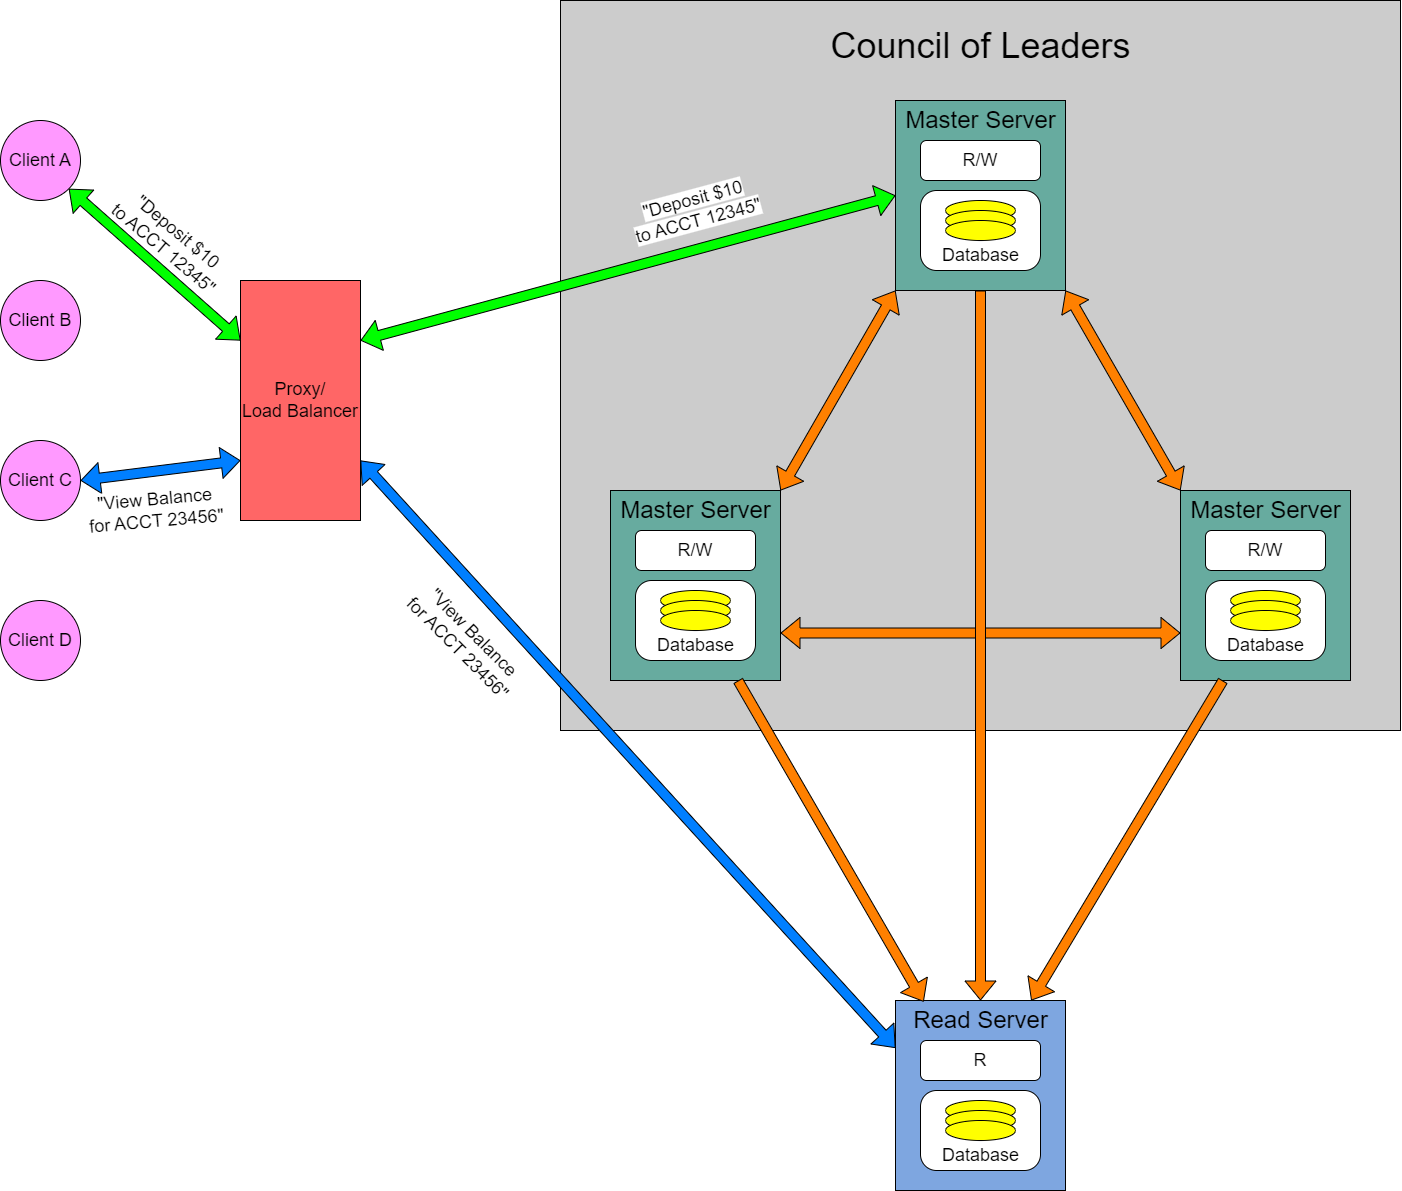

The diagram above was exported from draw.io. Its source (the exported page's mxGraphModel, read from the mxfile embedded in the PNG):
<mxGraphModel dx="2390" dy="1178" grid="1" gridSize="10" guides="1" tooltips="1" connect="1" arrows="1" fold="1" page="1" pageScale="1" pageWidth="1100" pageHeight="850" math="0" shadow="0">
  <root>
    <mxCell id="0" />
    <mxCell id="1" parent="0" />
    <mxCell id="k5nYXmCoOnMrOPqaCtgp-87" value="" style="rounded=0;whiteSpace=wrap;html=1;fillColor=#CCCCCC;" vertex="1" parent="1">
      <mxGeometry x="680" y="40" width="840" height="730" as="geometry" />
    </mxCell>
    <mxCell id="k5nYXmCoOnMrOPqaCtgp-1" value="&lt;font style=&quot;font-size: 18px;&quot;&gt;Client A&lt;/font&gt;" style="ellipse;whiteSpace=wrap;html=1;aspect=fixed;fillColor=#FF99FF;" vertex="1" parent="1">
      <mxGeometry x="120" y="160" width="80" height="80" as="geometry" />
    </mxCell>
    <mxCell id="k5nYXmCoOnMrOPqaCtgp-2" value="&lt;font style=&quot;font-size: 18px;&quot;&gt;Client B&lt;/font&gt;" style="ellipse;whiteSpace=wrap;html=1;aspect=fixed;fillColor=#FF99FF;" vertex="1" parent="1">
      <mxGeometry x="120" y="320" width="80" height="80" as="geometry" />
    </mxCell>
    <mxCell id="k5nYXmCoOnMrOPqaCtgp-3" value="&lt;font style=&quot;font-size: 18px;&quot;&gt;Client C&lt;/font&gt;" style="ellipse;whiteSpace=wrap;html=1;aspect=fixed;fillColor=#FF99FF;" vertex="1" parent="1">
      <mxGeometry x="120" y="480" width="80" height="80" as="geometry" />
    </mxCell>
    <mxCell id="k5nYXmCoOnMrOPqaCtgp-4" value="&lt;font style=&quot;font-size: 18px;&quot;&gt;Client D&lt;/font&gt;" style="ellipse;whiteSpace=wrap;html=1;aspect=fixed;fillColor=#FF99FF;" vertex="1" parent="1">
      <mxGeometry x="120" y="640" width="80" height="80" as="geometry" />
    </mxCell>
    <mxCell id="k5nYXmCoOnMrOPqaCtgp-6" value="&lt;font style=&quot;font-size: 18px;&quot;&gt;Proxy/&lt;br&gt;Load Balancer&lt;/font&gt;" style="rounded=0;whiteSpace=wrap;html=1;fillColor=#FF6666;" vertex="1" parent="1">
      <mxGeometry x="360" y="320" width="120" height="240" as="geometry" />
    </mxCell>
    <mxCell id="k5nYXmCoOnMrOPqaCtgp-9" value="" style="rounded=0;whiteSpace=wrap;html=1;fillColor=#67AB9F;" vertex="1" parent="1">
      <mxGeometry x="1015" y="140" width="170" height="190" as="geometry" />
    </mxCell>
    <mxCell id="k5nYXmCoOnMrOPqaCtgp-10" value="&lt;font style=&quot;font-size: 24px;&quot;&gt;Master Server&lt;/font&gt;" style="text;html=1;align=center;verticalAlign=middle;resizable=0;points=[];autosize=1;strokeColor=none;fillColor=none;" vertex="1" parent="1">
      <mxGeometry x="1015" y="140" width="170" height="40" as="geometry" />
    </mxCell>
    <mxCell id="k5nYXmCoOnMrOPqaCtgp-11" value="" style="rounded=1;whiteSpace=wrap;html=1;arcSize=20;" vertex="1" parent="1">
      <mxGeometry x="1040" y="230" width="120" height="80" as="geometry" />
    </mxCell>
    <mxCell id="k5nYXmCoOnMrOPqaCtgp-12" value="" style="ellipse;whiteSpace=wrap;html=1;fillColor=#FFFF00;" vertex="1" parent="1">
      <mxGeometry x="1065" y="240" width="70" height="20" as="geometry" />
    </mxCell>
    <mxCell id="k5nYXmCoOnMrOPqaCtgp-14" value="" style="ellipse;whiteSpace=wrap;html=1;fillColor=#FFFF00;" vertex="1" parent="1">
      <mxGeometry x="1065" y="250" width="70" height="20" as="geometry" />
    </mxCell>
    <mxCell id="k5nYXmCoOnMrOPqaCtgp-15" value="" style="ellipse;whiteSpace=wrap;html=1;fillColor=#FFFF00;" vertex="1" parent="1">
      <mxGeometry x="1065" y="260" width="70" height="20" as="geometry" />
    </mxCell>
    <mxCell id="k5nYXmCoOnMrOPqaCtgp-16" value="&lt;font style=&quot;font-size: 18px;&quot;&gt;R/W&lt;/font&gt;" style="rounded=1;whiteSpace=wrap;html=1;" vertex="1" parent="1">
      <mxGeometry x="1040" y="180" width="120" height="40" as="geometry" />
    </mxCell>
    <mxCell id="k5nYXmCoOnMrOPqaCtgp-17" value="&lt;font style=&quot;font-size: 18px;&quot;&gt;Database&lt;/font&gt;" style="text;html=1;align=center;verticalAlign=middle;resizable=0;points=[];autosize=1;strokeColor=none;fillColor=none;" vertex="1" parent="1">
      <mxGeometry x="1050" y="275" width="100" height="40" as="geometry" />
    </mxCell>
    <mxCell id="k5nYXmCoOnMrOPqaCtgp-18" value="" style="rounded=0;whiteSpace=wrap;html=1;fillColor=#7EA6E0;" vertex="1" parent="1">
      <mxGeometry x="1015" y="1040" width="170" height="190" as="geometry" />
    </mxCell>
    <mxCell id="k5nYXmCoOnMrOPqaCtgp-19" value="&lt;font style=&quot;font-size: 24px;&quot;&gt;Read Server&lt;/font&gt;" style="text;html=1;align=center;verticalAlign=middle;resizable=0;points=[];autosize=1;strokeColor=none;fillColor=none;" vertex="1" parent="1">
      <mxGeometry x="1020" y="1040" width="160" height="40" as="geometry" />
    </mxCell>
    <mxCell id="k5nYXmCoOnMrOPqaCtgp-20" value="" style="rounded=1;whiteSpace=wrap;html=1;arcSize=20;" vertex="1" parent="1">
      <mxGeometry x="1040" y="1130" width="120" height="80" as="geometry" />
    </mxCell>
    <mxCell id="k5nYXmCoOnMrOPqaCtgp-21" value="" style="ellipse;whiteSpace=wrap;html=1;fillColor=#FFFF00;" vertex="1" parent="1">
      <mxGeometry x="1065" y="1140" width="70" height="20" as="geometry" />
    </mxCell>
    <mxCell id="k5nYXmCoOnMrOPqaCtgp-22" value="" style="ellipse;whiteSpace=wrap;html=1;fillColor=#FFFF00;" vertex="1" parent="1">
      <mxGeometry x="1065" y="1150" width="70" height="20" as="geometry" />
    </mxCell>
    <mxCell id="k5nYXmCoOnMrOPqaCtgp-23" value="" style="ellipse;whiteSpace=wrap;html=1;fillColor=#FFFF00;" vertex="1" parent="1">
      <mxGeometry x="1065" y="1160" width="70" height="20" as="geometry" />
    </mxCell>
    <mxCell id="k5nYXmCoOnMrOPqaCtgp-24" value="&lt;font style=&quot;font-size: 18px;&quot;&gt;R&lt;/font&gt;" style="rounded=1;whiteSpace=wrap;html=1;" vertex="1" parent="1">
      <mxGeometry x="1040" y="1080" width="120" height="40" as="geometry" />
    </mxCell>
    <mxCell id="k5nYXmCoOnMrOPqaCtgp-25" value="&lt;font style=&quot;font-size: 18px;&quot;&gt;Database&lt;/font&gt;" style="text;html=1;align=center;verticalAlign=middle;resizable=0;points=[];autosize=1;strokeColor=none;fillColor=none;" vertex="1" parent="1">
      <mxGeometry x="1050" y="1175" width="100" height="40" as="geometry" />
    </mxCell>
    <mxCell id="k5nYXmCoOnMrOPqaCtgp-26" value="" style="rounded=0;whiteSpace=wrap;html=1;fillColor=#67AB9F;" vertex="1" parent="1">
      <mxGeometry x="730" y="530" width="170" height="190" as="geometry" />
    </mxCell>
    <mxCell id="k5nYXmCoOnMrOPqaCtgp-27" value="&lt;font style=&quot;font-size: 24px;&quot;&gt;Master Server&lt;/font&gt;" style="text;html=1;align=center;verticalAlign=middle;resizable=0;points=[];autosize=1;strokeColor=none;fillColor=none;" vertex="1" parent="1">
      <mxGeometry x="730" y="530" width="170" height="40" as="geometry" />
    </mxCell>
    <mxCell id="k5nYXmCoOnMrOPqaCtgp-28" value="" style="rounded=1;whiteSpace=wrap;html=1;arcSize=20;" vertex="1" parent="1">
      <mxGeometry x="755" y="620" width="120" height="80" as="geometry" />
    </mxCell>
    <mxCell id="k5nYXmCoOnMrOPqaCtgp-29" value="" style="ellipse;whiteSpace=wrap;html=1;fillColor=#FFFF00;" vertex="1" parent="1">
      <mxGeometry x="780" y="630" width="70" height="20" as="geometry" />
    </mxCell>
    <mxCell id="k5nYXmCoOnMrOPqaCtgp-30" value="" style="ellipse;whiteSpace=wrap;html=1;fillColor=#FFFF00;" vertex="1" parent="1">
      <mxGeometry x="780" y="640" width="70" height="20" as="geometry" />
    </mxCell>
    <mxCell id="k5nYXmCoOnMrOPqaCtgp-31" value="" style="ellipse;whiteSpace=wrap;html=1;fillColor=#FFFF00;" vertex="1" parent="1">
      <mxGeometry x="780" y="650" width="70" height="20" as="geometry" />
    </mxCell>
    <mxCell id="k5nYXmCoOnMrOPqaCtgp-32" value="&lt;font style=&quot;font-size: 18px;&quot;&gt;R/W&lt;/font&gt;" style="rounded=1;whiteSpace=wrap;html=1;" vertex="1" parent="1">
      <mxGeometry x="755" y="570" width="120" height="40" as="geometry" />
    </mxCell>
    <mxCell id="k5nYXmCoOnMrOPqaCtgp-33" value="&lt;font style=&quot;font-size: 18px;&quot;&gt;Database&lt;/font&gt;" style="text;html=1;align=center;verticalAlign=middle;resizable=0;points=[];autosize=1;strokeColor=none;fillColor=none;" vertex="1" parent="1">
      <mxGeometry x="765" y="665" width="100" height="40" as="geometry" />
    </mxCell>
    <mxCell id="k5nYXmCoOnMrOPqaCtgp-51" value="" style="rounded=0;whiteSpace=wrap;html=1;fillColor=#67AB9F;" vertex="1" parent="1">
      <mxGeometry x="1300" y="530" width="170" height="190" as="geometry" />
    </mxCell>
    <mxCell id="k5nYXmCoOnMrOPqaCtgp-52" value="&lt;font style=&quot;font-size: 24px;&quot;&gt;Master Server&lt;/font&gt;" style="text;html=1;align=center;verticalAlign=middle;resizable=0;points=[];autosize=1;strokeColor=none;fillColor=none;" vertex="1" parent="1">
      <mxGeometry x="1300" y="530" width="170" height="40" as="geometry" />
    </mxCell>
    <mxCell id="k5nYXmCoOnMrOPqaCtgp-53" value="" style="rounded=1;whiteSpace=wrap;html=1;arcSize=20;" vertex="1" parent="1">
      <mxGeometry x="1325" y="620" width="120" height="80" as="geometry" />
    </mxCell>
    <mxCell id="k5nYXmCoOnMrOPqaCtgp-54" value="" style="ellipse;whiteSpace=wrap;html=1;fillColor=#FFFF00;" vertex="1" parent="1">
      <mxGeometry x="1350" y="630" width="70" height="20" as="geometry" />
    </mxCell>
    <mxCell id="k5nYXmCoOnMrOPqaCtgp-55" value="" style="ellipse;whiteSpace=wrap;html=1;fillColor=#FFFF00;" vertex="1" parent="1">
      <mxGeometry x="1350" y="640" width="70" height="20" as="geometry" />
    </mxCell>
    <mxCell id="k5nYXmCoOnMrOPqaCtgp-56" value="" style="ellipse;whiteSpace=wrap;html=1;fillColor=#FFFF00;" vertex="1" parent="1">
      <mxGeometry x="1350" y="650" width="70" height="20" as="geometry" />
    </mxCell>
    <mxCell id="k5nYXmCoOnMrOPqaCtgp-57" value="&lt;font style=&quot;font-size: 18px;&quot;&gt;R/W&lt;/font&gt;" style="rounded=1;whiteSpace=wrap;html=1;" vertex="1" parent="1">
      <mxGeometry x="1325" y="570" width="120" height="40" as="geometry" />
    </mxCell>
    <mxCell id="k5nYXmCoOnMrOPqaCtgp-58" value="&lt;font style=&quot;font-size: 18px;&quot;&gt;Database&lt;/font&gt;" style="text;html=1;align=center;verticalAlign=middle;resizable=0;points=[];autosize=1;strokeColor=none;fillColor=none;" vertex="1" parent="1">
      <mxGeometry x="1335" y="665" width="100" height="40" as="geometry" />
    </mxCell>
    <mxCell id="k5nYXmCoOnMrOPqaCtgp-61" value="" style="shape=flexArrow;endArrow=classic;startArrow=classic;html=1;rounded=0;entryX=0;entryY=1;entryDx=0;entryDy=0;fillColor=#FF8000;" edge="1" parent="1" target="k5nYXmCoOnMrOPqaCtgp-9">
      <mxGeometry width="100" height="100" relative="1" as="geometry">
        <mxPoint x="900" y="530" as="sourcePoint" />
        <mxPoint x="940" y="600" as="targetPoint" />
      </mxGeometry>
    </mxCell>
    <mxCell id="k5nYXmCoOnMrOPqaCtgp-62" value="" style="shape=flexArrow;endArrow=classic;startArrow=classic;html=1;rounded=0;entryX=0;entryY=0.75;entryDx=0;entryDy=0;exitX=1;exitY=0.75;exitDx=0;exitDy=0;fillColor=#FF8000;" edge="1" parent="1" source="k5nYXmCoOnMrOPqaCtgp-26" target="k5nYXmCoOnMrOPqaCtgp-51">
      <mxGeometry width="100" height="100" relative="1" as="geometry">
        <mxPoint x="810" y="730" as="sourcePoint" />
        <mxPoint x="910" y="630" as="targetPoint" />
      </mxGeometry>
    </mxCell>
    <mxCell id="k5nYXmCoOnMrOPqaCtgp-63" value="" style="shape=flexArrow;endArrow=classic;startArrow=classic;html=1;rounded=0;entryX=1;entryY=1;entryDx=0;entryDy=0;fillColor=#FF8000;" edge="1" parent="1" target="k5nYXmCoOnMrOPqaCtgp-9">
      <mxGeometry width="100" height="100" relative="1" as="geometry">
        <mxPoint x="1300" y="530" as="sourcePoint" />
        <mxPoint x="910" y="630" as="targetPoint" />
      </mxGeometry>
    </mxCell>
    <mxCell id="k5nYXmCoOnMrOPqaCtgp-64" value="" style="shape=flexArrow;endArrow=classic;html=1;rounded=0;entryX=0.145;entryY=0.031;entryDx=0;entryDy=0;exitX=0.75;exitY=1;exitDx=0;exitDy=0;fillColor=#FF8000;entryPerimeter=0;" edge="1" parent="1" source="k5nYXmCoOnMrOPqaCtgp-26" target="k5nYXmCoOnMrOPqaCtgp-19">
      <mxGeometry width="50" height="50" relative="1" as="geometry">
        <mxPoint x="970" y="800" as="sourcePoint" />
        <mxPoint x="1020" y="750" as="targetPoint" />
      </mxGeometry>
    </mxCell>
    <mxCell id="k5nYXmCoOnMrOPqaCtgp-65" value="" style="shape=flexArrow;endArrow=classic;html=1;rounded=0;exitX=0.25;exitY=1;exitDx=0;exitDy=0;entryX=0.817;entryY=0;entryDx=0;entryDy=0;fillColor=#FF8000;entryPerimeter=0;" edge="1" parent="1" source="k5nYXmCoOnMrOPqaCtgp-51" target="k5nYXmCoOnMrOPqaCtgp-19">
      <mxGeometry width="50" height="50" relative="1" as="geometry">
        <mxPoint x="970" y="800" as="sourcePoint" />
        <mxPoint x="1020" y="750" as="targetPoint" />
      </mxGeometry>
    </mxCell>
    <mxCell id="k5nYXmCoOnMrOPqaCtgp-66" value="" style="shape=flexArrow;endArrow=classic;html=1;rounded=0;exitX=0.5;exitY=1;exitDx=0;exitDy=0;fillColor=#FF8000;" edge="1" parent="1" source="k5nYXmCoOnMrOPqaCtgp-9" target="k5nYXmCoOnMrOPqaCtgp-19">
      <mxGeometry width="50" height="50" relative="1" as="geometry">
        <mxPoint x="970" y="800" as="sourcePoint" />
        <mxPoint x="1020" y="750" as="targetPoint" />
      </mxGeometry>
    </mxCell>
    <mxCell id="k5nYXmCoOnMrOPqaCtgp-68" value="" style="endArrow=classic;startArrow=classic;html=1;rounded=0;exitX=1;exitY=1;exitDx=0;exitDy=0;entryX=0;entryY=0.25;entryDx=0;entryDy=0;shape=flexArrow;fillColor=#00FF00;" edge="1" parent="1" source="k5nYXmCoOnMrOPqaCtgp-1" target="k5nYXmCoOnMrOPqaCtgp-6">
      <mxGeometry width="50" height="50" relative="1" as="geometry">
        <mxPoint x="870" y="530" as="sourcePoint" />
        <mxPoint x="920" y="480" as="targetPoint" />
      </mxGeometry>
    </mxCell>
    <mxCell id="k5nYXmCoOnMrOPqaCtgp-70" value="" style="endArrow=classic;startArrow=classic;html=1;rounded=0;exitX=1;exitY=0.5;exitDx=0;exitDy=0;entryX=0;entryY=0.75;entryDx=0;entryDy=0;shape=flexArrow;fillColor=#007FFF;" edge="1" parent="1" source="k5nYXmCoOnMrOPqaCtgp-3" target="k5nYXmCoOnMrOPqaCtgp-6">
      <mxGeometry width="50" height="50" relative="1" as="geometry">
        <mxPoint x="870" y="530" as="sourcePoint" />
        <mxPoint x="920" y="480" as="targetPoint" />
      </mxGeometry>
    </mxCell>
    <mxCell id="k5nYXmCoOnMrOPqaCtgp-76" value="" style="shape=flexArrow;endArrow=classic;startArrow=classic;html=1;rounded=0;exitX=1;exitY=0.25;exitDx=0;exitDy=0;entryX=0;entryY=0.5;entryDx=0;entryDy=0;fillColor=#00FF00;" edge="1" parent="1" source="k5nYXmCoOnMrOPqaCtgp-6" target="k5nYXmCoOnMrOPqaCtgp-9">
      <mxGeometry width="100" height="100" relative="1" as="geometry">
        <mxPoint x="850" y="470" as="sourcePoint" />
        <mxPoint x="950" y="370" as="targetPoint" />
      </mxGeometry>
    </mxCell>
    <mxCell id="k5nYXmCoOnMrOPqaCtgp-77" value="" style="shape=flexArrow;endArrow=classic;startArrow=classic;html=1;rounded=0;exitX=1;exitY=0.75;exitDx=0;exitDy=0;entryX=0;entryY=0.25;entryDx=0;entryDy=0;fillColor=#007FFF;" edge="1" parent="1" source="k5nYXmCoOnMrOPqaCtgp-6" target="k5nYXmCoOnMrOPqaCtgp-18">
      <mxGeometry width="100" height="100" relative="1" as="geometry">
        <mxPoint x="850" y="470" as="sourcePoint" />
        <mxPoint x="950" y="370" as="targetPoint" />
      </mxGeometry>
    </mxCell>
    <mxCell id="k5nYXmCoOnMrOPqaCtgp-78" value="&lt;font style=&quot;font-size: 36px;&quot;&gt;Council of Leaders&lt;/font&gt;" style="text;html=1;align=center;verticalAlign=middle;resizable=0;points=[];autosize=1;strokeColor=none;fillColor=none;" vertex="1" parent="1">
      <mxGeometry x="940" y="55" width="320" height="60" as="geometry" />
    </mxCell>
    <mxCell id="k5nYXmCoOnMrOPqaCtgp-79" value="&lt;font style=&quot;font-size: 18px; background-color: rgb(255, 255, 255);&quot;&gt;&quot;Deposit $10&lt;br&gt;to ACCT 12345&quot;&lt;/font&gt;" style="text;html=1;align=center;verticalAlign=middle;resizable=0;points=[];autosize=1;strokeColor=none;fillColor=none;rotation=40;" vertex="1" parent="1">
      <mxGeometry x="215" y="250" width="150" height="60" as="geometry" />
    </mxCell>
    <mxCell id="k5nYXmCoOnMrOPqaCtgp-81" value="&lt;font style=&quot;font-size: 18px; background-color: rgb(255, 255, 255);&quot;&gt;&quot;View Balance&lt;br&gt;for ACCT 23456&quot;&lt;/font&gt;" style="text;html=1;align=center;verticalAlign=middle;resizable=0;points=[];autosize=1;strokeColor=none;fillColor=none;rotation=-5;" vertex="1" parent="1">
      <mxGeometry x="195" y="520" width="160" height="60" as="geometry" />
    </mxCell>
    <mxCell id="k5nYXmCoOnMrOPqaCtgp-85" value="&lt;font style=&quot;font-size: 18px; background-color: rgb(255, 255, 255);&quot;&gt;&quot;Deposit $10&lt;br&gt;to ACCT 12345&quot;&lt;/font&gt;" style="text;html=1;align=center;verticalAlign=middle;resizable=0;points=[];autosize=1;strokeColor=none;fillColor=none;rotation=-15;" vertex="1" parent="1">
      <mxGeometry x="740" y="220" width="150" height="60" as="geometry" />
    </mxCell>
    <mxCell id="k5nYXmCoOnMrOPqaCtgp-86" value="&lt;font style=&quot;font-size: 18px; background-color: rgb(255, 255, 255);&quot;&gt;&quot;View Balance&lt;br&gt;for ACCT 23456&quot;&lt;/font&gt;" style="text;html=1;align=center;verticalAlign=middle;resizable=0;points=[];autosize=1;strokeColor=none;fillColor=none;rotation=45;" vertex="1" parent="1">
      <mxGeometry x="505" y="650" width="160" height="60" as="geometry" />
    </mxCell>
  </root>
</mxGraphModel>